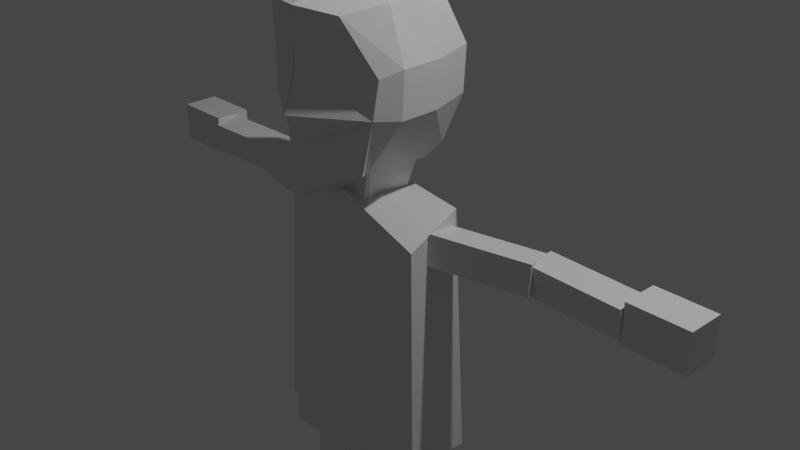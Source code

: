 # Source: characterconcept1.blend  (saved by Blender 2.90.8; exported with 4.5.12 LTS)
import bpy
from mathutils import Matrix  # noqa: F401  (used for matrix-valued properties, if any)

bpy.ops.wm.read_factory_settings(use_empty=True)
scene = bpy.context.scene
scene.name = 'Scene'

# ---- collections
col_collection = bpy.data.collections.new('Collection'); scene.collection.children.link(col_collection)

# ---- materials (node trees are filled in below, after node groups)
mat_material = bpy.data.materials.new('Material')
mat_material.alpha_threshold = 0.0
mat_material.use_transparent_shadow = False
mat_material.line_color = (0.0, 0.0, 0.0, 1.0)

# ---- material node trees
mat_material.use_nodes = True; mat_material.node_tree.nodes.clear()
_N = mat_material.node_tree.nodes; _L = mat_material.node_tree.links
n0 = _N.new('ShaderNodeOutputMaterial'); n0.name = 'Material Output'; n0.location = (300, 300)
n1 = _N.new('ShaderNodeBsdfPrincipled'); n1.name = 'Principled BSDF'; n1.location = (10, 300)
n1.distribution = 'GGX'
n1.subsurface_method = 'BURLEY'
n1.inputs[2].default_value = 0.4
n1.inputs[3].default_value = 1.45
n1.inputs[27].default_value = (0.0, 0.0, 0.0, 1.0)
n1.inputs[28].default_value = 1.0
_L.new(n1.outputs[0], n0.inputs[0])
n0.is_active_output = True

# ---- world
world_world = bpy.data.worlds.new('World'); scene.world = world_world
world_world.use_nodes = True; world_world.node_tree.nodes.clear()
_N = world_world.node_tree.nodes; _L = world_world.node_tree.links
n0 = _N.new('ShaderNodeOutputWorld'); n0.name = 'World Output'; n0.location = (300, 300)
n1 = _N.new('ShaderNodeBackground'); n1.name = 'Background'; n1.location = (10, 300)
n1.inputs[0].default_value = (0.05088, 0.05088, 0.05088, 1.0)
_L.new(n1.outputs[0], n0.inputs[0])
n0.is_active_output = True
world_world.color = (0.05088, 0.05088, 0.05088)
world_world.use_sun_shadow = False
world_world.sun_shadow_jitter_overblur = 0.0

# ---- cameras
cam_camera = bpy.data.cameras.new('Camera')
cam_camera.clip_end = 100.0
cam_camera.ortho_scale = 7.314

# ---- lights
light_light = bpy.data.lights.new('Light', 'POINT')
light_light.transmission_factor = 0.0
light_light.energy = 1000.0
light_light.shadow_soft_size = 0.1
light_light.shadow_maximum_resolution = 0.006
light_light.use_absolute_resolution = True

# ---- meshes
me_cube = bpy.data.meshes.new('Cube')
me_cube.from_pydata([(0.6024, 0.1928, 0.6772), (0.5275, 0.2767, -0.9837), (0.5191, -1.126, 0.6753), (0.5764, -0.9162, -1.026), (0.7574, -0.9273, -0.371), (0.8028, -0.8829, 0.06053), (0.7085, 0.3979, -0.4016), (0.739, 0.3979, 0.1403), (0.0002299, 0.3778, -1.005), (-0.001677, -1.28, 0.7121), (-0.002925, -1.166, -1.257), (0.0003558, 0.3822, 0.7887), (-0.006318, 0.5544, 0.1283), (-0.006301, 0.5734, -0.3589), (0.002276, -1.282, 0.06415), (0.001442, -1.426, -0.3797), (0.7249, -0.1758, 0.7852), (0.7105, -0.6545, 0.7523), (0.4737, -0.7256, -1.042), (0.4756, 0.07804, -1.115), (-0.0003444, 0.2574, -1.281), (-0.00215, -0.6781, -1.212), (-0.0002565, -0.2078, 0.9973), (0.0004175, -0.4972, 0.9325), (0.8835, -0.1758, -0.4016), (0.8887, -0.6545, -0.4016), (0.914, -0.1758, 0.1403), (0.9192, -0.6545, 0.1403), (-0.0004453, -1.191, -0.7285), (-0.001833, -1.255, -1.025), (-0.2163, -0.5912, -1.56), (-0.4135, -0.6873, -1.01), (-0.2195, 0.0201, -1.594), (-0.4135, 0.06389, -1.01), (0.2484, -0.5392, -1.539), (0.4135, -0.6873, -1.01), (0.2324, -0.05499, -1.482), (0.4135, 0.06389, -1.01), (-0.00342, -0.7309, -4.605), (-0.001389, -0.6776, -1.429), (-0.00342, 0.1333, -4.623), (-0.007009, 0.1805, -1.518), (1.078, -0.6733, -4.567), (0.9731, -0.6061, -1.861), (1.112, 0.1091, -4.598), (0.9889, 0.03811, -1.538), (-0.003725, -0.5854, -5.002), (-0.005618, -0.6117, -4.395), (-0.005618, -0.006139, -5.028), (-0.005618, -0.006139, -4.395), (1.066, -0.6117, -5.028), (1.07, -0.6157, -4.398), (1.06, -0.01249, -5.021), (1.097, 0.02183, -4.423), (-0.7393, -0.5667, -6.956), (-0.7393, -0.5667, -4.956), (-0.7393, -0.08591, -6.956), (-0.7393, -0.08591, -4.956), (-0.1529, -0.5667, -6.956), (-0.1529, -0.5667, -4.956), (-0.1529, -0.08591, -6.956), (-0.1529, -0.08591, -4.956), (-0.7362, -0.3751, -8.762), (-0.7362, -0.5559, -6.964), (-0.7362, 0.1028, -8.714), (-0.7362, -0.07801, -6.916), (-0.1497, -0.3751, -8.762), (-0.1497, -0.5559, -6.964), (-0.1497, 0.1028, -8.714), (-0.1497, -0.07801, -6.916), (0.2196, -0.97, -9.373), (0.223, -0.9602, -9.071), (0.2196, 0.1034, -9.373), (0.2196, 0.1034, -9.068), (0.7201, -0.97, -9.373), (0.7167, -0.9602, -9.071), (0.7201, 0.1034, -9.373), (0.7201, 0.1034, -9.068), (0.994, -0.391, -2.074), (0.9928, -0.362, -1.703), (0.9084, -0.05255, -2.101), (0.9072, -0.0235, -1.729), (2.148, -0.1007, -2.094), (2.147, -0.07164, -1.722), (2.062, 0.2378, -2.12), (2.061, 0.2668, -1.749), (2.069, 0.002469, -2.137), (2.065, -0.03756, -1.766), (2.084, 0.3486, -2.1), (2.079, 0.3086, -1.729), (3.25, -0.04937, -2.127), (3.246, -0.08939, -1.757), (3.265, 0.2968, -2.09), (3.26, 0.2568, -1.719), (-0.6267, -0.2803, -9.152), (-0.6284, -0.3274, -8.704), (-0.6258, 0.03105, -9.119), (-0.6284, -0.01346, -8.672), (-0.2075, -0.2803, -9.152), (-0.2057, -0.3274, -8.704), (-0.2083, 0.03105, -9.119), (-0.2057, -0.01346, -8.672), (-3.994, -0.04837, -2.159), (-3.994, -0.04837, -1.681), (-3.994, 0.4036, -2.159), (-3.994, 0.4036, -1.681), (-3.256, -0.04837, -2.159), (-3.256, -0.04837, -1.681), (-3.256, 0.4036, -2.159), (-3.256, 0.4036, -1.681)], [], [(8, 13, 6, 1), (3, 4, 15, 28, 29), (13, 12, 7, 6), (21, 18, 3, 10), (27, 17, 2, 5), (12, 11, 0, 7), (18, 25, 4, 3), (4, 5, 14, 15), (5, 2, 9, 14), (17, 23, 9, 2), (25, 27, 5, 4), (6, 7, 26, 24), (24, 26, 27, 25), (0, 11, 22, 16), (16, 22, 23, 17), (1, 6, 24, 19), (19, 24, 25, 18), (7, 0, 16, 26), (26, 16, 17, 27), (8, 1, 19, 20), (20, 19, 18, 21), (10, 3, 29), (30, 31, 33, 32), (32, 33, 37, 36), (36, 37, 35, 34), (34, 35, 31, 30), (32, 36, 34, 30), (37, 33, 31, 35), (38, 39, 41, 40), (40, 41, 45, 44), (44, 45, 43, 42), (42, 43, 39, 38), (40, 44, 42, 38), (45, 41, 39, 43), (46, 47, 49, 48), (48, 49, 53, 52), (52, 53, 51, 50), (50, 51, 47, 46), (48, 52, 50, 46), (53, 49, 47, 51), (54, 55, 57, 56), (56, 57, 61, 60), (60, 61, 59, 58), (58, 59, 55, 54), (56, 60, 58, 54), (61, 57, 55, 59), (62, 63, 65, 64), (64, 65, 69, 68), (68, 69, 67, 66), (66, 67, 63, 62), (64, 68, 66, 62), (69, 65, 63, 67), (70, 71, 73, 72), (72, 73, 77, 76), (76, 77, 75, 74), (74, 75, 71, 70), (72, 76, 74, 70), (77, 73, 71, 75), (78, 79, 81, 80), (80, 81, 85, 84), (84, 85, 83, 82), (82, 83, 79, 78), (80, 84, 82, 78), (85, 81, 79, 83), (86, 87, 89, 88), (88, 89, 93, 92), (92, 93, 91, 90), (90, 91, 87, 86), (88, 92, 90, 86), (93, 89, 87, 91), (94, 95, 97, 96), (96, 97, 101, 100), (100, 101, 99, 98), (98, 99, 95, 94), (96, 100, 98, 94), (101, 97, 95, 99), (102, 103, 105, 104), (104, 105, 109, 108), (108, 109, 107, 106), (106, 107, 103, 102), (104, 108, 106, 102), (109, 105, 103, 107)])
_uv = me_cube.uv_layers.new(name='UVMap')
_uv.uv.foreach_set('vector', [0.375, 0.375, 0.4583, 0.375, 0.4583, 0.5, 0.375, 0.5, 0.375, 0.75, 0.4583, 0.75, 0.4583, 0.875, 0.4167, 0.875, 0.3958, 0.875, 0.4583, 0.375, 0.5266, 0.375, 0.5266, 0.5, 0.4583, 0.5, 0.25, 0.6667, 0.375, 0.6667, 0.375, 0.75, 0.25, 0.75, 0.5266, 0.6667, 0.625, 0.6667, 0.625, 0.75, 0.5266, 0.75, 0.5266, 0.375, 0.625, 0.375, 0.625, 0.5, 0.5266, 0.5, 0.375, 0.6667, 0.4583, 0.6667, 0.4583, 0.75, 0.375, 0.75, 0.4583, 0.75, 0.5266, 0.75, 0.5266, 0.875, 0.4583, 0.875, 0.5266, 0.75, 0.625, 0.75, 0.625, 0.875, 0.5266, 0.875, 0.625, 0.6667, 0.75, 0.6667, 0.75, 0.75, 0.625, 0.75, 0.4583, 0.6667, 0.5266, 0.6667, 0.5266, 0.75, 0.4583, 0.75, 0.4583, 0.5, 0.5266, 0.5, 0.5266, 0.5833, 0.4583, 0.5833, 0.4583, 0.5833, 0.5266, 0.5833, 0.5266, 0.6667, 0.4583, 0.6667, 0.625, 0.5, 0.75, 0.5, 0.75, 0.5833, 0.625, 0.5833, 0.625, 0.5833, 0.75, 0.5833, 0.75, 0.6667, 0.625, 0.6667, 0.375, 0.5, 0.4583, 0.5, 0.4583, 0.5833, 0.375, 0.5833, 0.375, 0.5833, 0.4583, 0.5833, 0.4583, 0.6667, 0.375, 0.6667, 0.5266, 0.5, 0.625, 0.5, 0.625, 0.5833, 0.5266, 0.5833, 0.5266, 0.5833, 0.625, 0.5833, 0.625, 0.6667, 0.5266, 0.6667, 0.25, 0.5, 0.375, 0.5, 0.375, 0.5833, 0.25, 0.5833, 0.25, 0.5833, 0.375, 0.5833, 0.375, 0.6667, 0.25, 0.6667, 0.375, 0.875, 0.375, 0.75, 0.3958, 0.875, 0.375, 0.0, 0.625, 0.0, 0.625, 0.25, 0.375, 0.25, 0.375, 0.25, 0.625, 0.25, 0.625, 0.5, 0.375, 0.5, 0.375, 0.5, 0.625, 0.5, 0.625, 0.75, 0.375, 0.75, 0.375, 0.75, 0.625, 0.75, 0.625, 1.0, 0.375, 1.0, 0.125, 0.5, 0.375, 0.5, 0.375, 0.75, 0.125, 0.75, 0.625, 0.5, 0.875, 0.5, 0.875, 0.75, 0.625, 0.75, 0.375, 0.0, 0.625, 0.0, 0.625, 0.25, 0.375, 0.25, 0.375, 0.25, 0.625, 0.25, 0.625, 0.5, 0.375, 0.5, 0.375, 0.5, 0.625, 0.5, 0.625, 0.75, 0.375, 0.75, 0.375, 0.75, 0.625, 0.75, 0.625, 1.0, 0.375, 1.0, 0.125, 0.5, 0.375, 0.5, 0.375, 0.75, 0.125, 0.75, 0.625, 0.5, 0.875, 0.5, 0.875, 0.75, 0.625, 0.75, 0.375, 0.0, 0.625, 0.0, 0.625, 0.25, 0.375, 0.25, 0.375, 0.25, 0.625, 0.25, 0.625, 0.5, 0.375, 0.5, 0.375, 0.5, 0.625, 0.5, 0.625, 0.75, 0.375, 0.75, 0.375, 0.75, 0.625, 0.75, 0.625, 1.0, 0.375, 1.0, 0.125, 0.5, 0.375, 0.5, 0.375, 0.75, 0.125, 0.75, 0.625, 0.5, 0.875, 0.5, 0.875, 0.75, 0.625, 0.75, 0.375, 0.0, 0.625, 0.0, 0.625, 0.25, 0.375, 0.25, 0.375, 0.25, 0.625, 0.25, 0.625, 0.5, 0.375, 0.5, 0.375, 0.5, 0.625, 0.5, 0.625, 0.75, 0.375, 0.75, 0.375, 0.75, 0.625, 0.75, 0.625, 1.0, 0.375, 1.0, 0.125, 0.5, 0.375, 0.5, 0.375, 0.75, 0.125, 0.75, 0.625, 0.5, 0.875, 0.5, 0.875, 0.75, 0.625, 0.75, 0.375, 0.0, 0.625, 0.0, 0.625, 0.25, 0.375, 0.25, 0.375, 0.25, 0.625, 0.25, 0.625, 0.5, 0.375, 0.5, 0.375, 0.5, 0.625, 0.5, 0.625, 0.75, 0.375, 0.75, 0.375, 0.75, 0.625, 0.75, 0.625, 1.0, 0.375, 1.0, 0.125, 0.5, 0.375, 0.5, 0.375, 0.75, 0.125, 0.75, 0.625, 0.5, 0.875, 0.5, 0.875, 0.75, 0.625, 0.75, 0.375, 0.0, 0.625, 0.0, 0.625, 0.25, 0.375, 0.25, 0.375, 0.25, 0.625, 0.25, 0.625, 0.5, 0.375, 0.5, 0.375, 0.5, 0.625, 0.5, 0.625, 0.75, 0.375, 0.75, 0.375, 0.75, 0.625, 0.75, 0.625, 1.0, 0.375, 1.0, 0.125, 0.5, 0.375, 0.5, 0.375, 0.75, 0.125, 0.75, 0.625, 0.5, 0.875, 0.5, 0.875, 0.75, 0.625, 0.75, 0.375, 0.0, 0.625, 0.0, 0.625, 0.25, 0.375, 0.25, 0.375, 0.25, 0.625, 0.25, 0.625, 0.5, 0.375, 0.5, 0.375, 0.5, 0.625, 0.5, 0.625, 0.75, 0.375, 0.75, 0.375, 0.75, 0.625, 0.75, 0.625, 1.0, 0.375, 1.0, 0.125, 0.5, 0.375, 0.5, 0.375, 0.75, 0.125, 0.75, 0.625, 0.5, 0.875, 0.5, 0.875, 0.75, 0.625, 0.75, 0.375, 0.0, 0.625, 0.0, 0.625, 0.25, 0.375, 0.25, 0.375, 0.25, 0.625, 0.25, 0.625, 0.5, 0.375, 0.5, 0.375, 0.5, 0.625, 0.5, 0.625, 0.75, 0.375, 0.75, 0.375, 0.75, 0.625, 0.75, 0.625, 1.0, 0.375, 1.0, 0.125, 0.5, 0.375, 0.5, 0.375, 0.75, 0.125, 0.75, 0.625, 0.5, 0.875, 0.5, 0.875, 0.75, 0.625, 0.75, 0.375, 0.0, 0.625, 0.0, 0.625, 0.25, 0.375, 0.25, 0.375, 0.25, 0.625, 0.25, 0.625, 0.5, 0.375, 0.5, 0.375, 0.5, 0.625, 0.5, 0.625, 0.75, 0.375, 0.75, 0.375, 0.75, 0.625, 0.75, 0.625, 1.0, 0.375, 1.0, 0.125, 0.5, 0.375, 0.5, 0.375, 0.75, 0.125, 0.75, 0.625, 0.5, 0.875, 0.5, 0.875, 0.75, 0.625, 0.75, 0.375, 0.0, 0.625, 0.0, 0.625, 0.25, 0.375, 0.25, 0.375, 0.25, 0.625, 0.25, 0.625, 0.5, 0.375, 0.5, 0.375, 0.5, 0.625, 0.5, 0.625, 0.75, 0.375, 0.75, 0.375, 0.75, 0.625, 0.75, 0.625, 1.0, 0.375, 1.0, 0.125, 0.5, 0.375, 0.5, 0.375, 0.75, 0.125, 0.75, 0.625, 0.5, 0.875, 0.5, 0.875, 0.75, 0.625, 0.75])
me_cube.materials.append(mat_material)
me_cube.use_remesh_preserve_volume = False
me_cube.use_remesh_preserve_attributes = False
me_cube.use_mirror_vertex_groups = False
me_cube.update()
arm_metarig = bpy.data.armatures.new('metarig')  # bones are not reproduced

# ---- objects
ob_character = bpy.data.objects.new('Character', me_cube)
ob_light = bpy.data.objects.new('Light', light_light)
ob_camera = bpy.data.objects.new('Camera', cam_camera)
ob_metarig = bpy.data.objects.new('metarig', arm_metarig)

# ---- transforms, parenting, visibility, modifiers, constraints
ob_character.parent = ob_metarig
ob_character.matrix_parent_inverse = Matrix(((0.2085, -0.0, 0.0, -0.00149), (-0.0, 0.2085, -0.0, -0.2386), (0.0, -0.0, 0.2085, 0.0184), (-0.0, 0.0, -0.0, 1.0)))
ob_character.location = (-0.01333, 1.465, 9.427)
ob_character.lock_rotations_4d = False
ob_character.empty_display_type = 'ARROWS'
ob_character.lineart.crease_threshold = 0.0
_vg = ob_character.vertex_groups.new(name='spine')
for _i, _w in zip([46, 47, 48, 49, 52, 53], [0.07499, 0.1063, 0.3098, 0.1724, 0.0228, 0.007784]): _vg.add([_i], _w, 'REPLACE')
_vg = ob_character.vertex_groups.new(name='spine.001')
_vg = ob_character.vertex_groups.new(name='spine.002')
_vg = ob_character.vertex_groups.new(name='spine.003')
_vg = ob_character.vertex_groups.new(name='spine.004')
for _i, _w in zip([30, 31, 32, 33, 34, 35, 36, 37], [0.8056, 0.1051, 0.4425, 0.1203, 0.8228, 0.07563, 0.4413, 0.123]): _vg.add([_i], _w, 'REPLACE')
_vg = ob_character.vertex_groups.new(name='spine.005')
for _i, _w in zip([1, 3, 4, 5, 8, 10, 14, 15, 18, 19, 20, 21, 24, 25, 28, 29, 30, 31, 32, 33, 34, 35, 36, 37], [0.05765, 0.3044, 0.06965, 0.006433, 0.05073, 0.2525, 0.03836, 0.09658, 0.2312, 0.09404, 0.08418, 0.2052, 0.01154, 0.05385, 0.1728, 0.2666, 0.1268, 0.4826, 0.4788, 0.7927, 0.1165, 0.4856, 0.4794, 0.7905]): _vg.add([_i], _w, 'REPLACE')
_vg = ob_character.vertex_groups.new(name='spine.006')
for _i, _w in zip([0, 1, 2, 3, 4, 5, 6, 7, 8, 9, 10, 11, 12, 13, 14, 15, 16, 17, 18, 19, 20, 21, 22, 23, 24, 25, 26, 27, 28, 29, 30, 31, 32, 33, 34, 35, 36, 37], [0.9932, 0.9424, 0.9837, 0.6956, 0.9304, 0.9718, 0.9779, 0.9891, 0.9493, 0.9791, 0.7475, 0.993, 0.9884, 0.9794, 0.9558, 0.9034, 0.993, 0.9905, 0.7688, 0.906, 0.9158, 0.7948, 0.9933, 0.992, 0.9692, 0.9462, 0.9867, 0.9799, 0.8272, 0.7334, 0.06763, 0.4123, 0.07866, 0.08706, 0.06067, 0.4388, 0.07935, 0.08656]): _vg.add([_i], _w, 'REPLACE')
_vg = ob_character.vertex_groups.new(name='shoulder.L')
for _i, _w in zip([38, 39, 40, 41, 42, 43, 44, 45], [0.7654, 0.05447, 0.774, 0.4846, 0.8569, 0.9414, 0.831, 0.9613]): _vg.add([_i], _w, 'REPLACE')
_vg = ob_character.vertex_groups.new(name='upper_arm.L')
for _i, _w in zip([78, 79, 80, 81, 82, 83, 84, 85, 86, 87, 88, 89, 92], [1.0, 1.0, 1.0, 1.0, 1.0, 1.0, 1.0, 1.0, 0.6144, 0.8415, 0.4871, 0.2235, 0.04335]): _vg.add([_i], _w, 'REPLACE')
_vg = ob_character.vertex_groups.new(name='forearm.L')
for _i, _w in zip([86, 87, 88, 89, 90, 91, 92, 93], [0.3856, 0.1585, 0.5129, 0.7765, 0.9809, 0.9752, 0.9533, 0.9889]): _vg.add([_i], _w, 'REPLACE')
_vg = ob_character.vertex_groups.new(name='hand.L')
_vg = ob_character.vertex_groups.new(name='shoulder.R')
for _i, _w in zip([38, 39, 40, 41, 42, 43, 44, 45], [0.2346, 0.9455, 0.226, 0.5154, 0.1431, 0.05863, 0.169, 0.02739]): _vg.add([_i], _w, 'REPLACE')
_vg = ob_character.vertex_groups.new(name='upper_arm.R')
_vg = ob_character.vertex_groups.new(name='forearm.R')
for _i, _w in zip([102, 103, 105, 106, 107, 108, 109], [0.07652, 0.03161, 0.05702, 0.7686, 0.2419, 0.2003, 0.7608]): _vg.add([_i], _w, 'REPLACE')
_vg = ob_character.vertex_groups.new(name='hand.R')
for _i, _w in zip([102, 103, 104, 105, 106, 107, 108, 109], [0.9235, 0.9592, 0.9838, 0.943, 0.2314, 0.7581, 0.7997, 0.2392]): _vg.add([_i], _w, 'REPLACE')
_vg = ob_character.vertex_groups.new(name='pelvis.L')
for _i, _w in zip([46, 47, 48, 49, 52, 53], [0.07499, 0.1063, 0.3098, 0.1724, 0.0228, 0.007784]): _vg.add([_i], _w, 'REPLACE')
_vg = ob_character.vertex_groups.new(name='pelvis.R')
for _i, _w in zip([46, 47, 48, 49, 52, 53], [0.07499, 0.1063, 0.3098, 0.1724, 0.0228, 0.007784]): _vg.add([_i], _w, 'REPLACE')
_vg = ob_character.vertex_groups.new(name='thigh.L')
for _i, _w in zip([46, 47, 48, 49, 50, 51, 52, 53], [0.775, 0.6812, 0.07072, 0.4829, 0.9421, 0.945, 0.8908, 0.9133]): _vg.add([_i], _w, 'REPLACE')
_vg = ob_character.vertex_groups.new(name='shin.L')
_vg = ob_character.vertex_groups.new(name='foot.L')
_vg = ob_character.vertex_groups.new(name='toe.L')
for _i, _w in zip([70, 71, 73, 74, 75, 77], [0.9669, 0.9459, 0.009468, 0.9649, 0.9537, 0.001439]): _vg.add([_i], _w, 'REPLACE')
_vg = ob_character.vertex_groups.new(name='heel.02.L')
for _i, _w in zip([70, 71, 72, 73, 74, 75, 76, 77], [0.01612, 0.05411, 0.9939, 0.9703, 0.02028, 0.04262, 0.9972, 0.9743]): _vg.add([_i], _w, 'REPLACE')
_vg = ob_character.vertex_groups.new(name='thigh.R')
for _i, _w in zip([54, 55, 56, 57, 58, 59, 60, 61], [0.109, 0.937, 0.169, 0.9793, 0.7755, 0.9876, 0.143, 0.9819]): _vg.add([_i], _w, 'REPLACE')
_vg = ob_character.vertex_groups.new(name='shin.R')
for _i, _w in zip([54, 55, 56, 58, 60, 94, 95, 96, 97, 98, 99, 100, 101], [0.891, 0.06303, 0.831, 0.2245, 0.857, 0.1012, 0.8366, 0.476, 0.7031, 0.2139, 0.8363, 0.4815, 0.704]): _vg.add([_i], _w, 'REPLACE')
_vg = ob_character.vertex_groups.new(name='foot.R')
for _i, _w in zip([94, 95, 96, 97, 98, 99, 100, 101], [0.8988, 0.1634, 0.524, 0.2969, 0.7861, 0.1637, 0.5185, 0.296]): _vg.add([_i], _w, 'REPLACE')
_vg = ob_character.vertex_groups.new(name='toe.R')
_vg = ob_character.vertex_groups.new(name='heel.02.R')
_m = ob_character.modifiers.new('Mirror', 'MIRROR')
_m = ob_character.modifiers.new('Armature', 'ARMATURE')
_m.object = ob_metarig
ob_light.location = (4.063, 1.326, 15.42)
ob_light.rotation_euler = (0.6503, 0.05522, 1.866)
ob_light.lock_rotations_4d = False
ob_light.empty_display_type = 'ARROWS'
ob_light.color = (0.0, 0.0, 0.0, 0.0)
ob_light.lineart.crease_threshold = 0.0
ob_camera.location = (8.307, -7.372, 13.07)
ob_camera.rotation_euler = (1.109, 0.0, 0.8149)
ob_camera.lock_rotations_4d = False
ob_camera.empty_display_type = 'ARROWS'
ob_camera.color = (0.0, 0.0, 0.0, 0.0)
ob_camera.display_type = 'WIRE'
ob_camera.lineart.crease_threshold = 0.0
ob_metarig.location = (0.007147, 7.097e-05, -0.003668)
ob_metarig.scale = (4.796, 4.796, 4.796)
ob_metarig.lineart.crease_threshold = 0.0

# ---- collection membership
col_collection.objects.link(ob_character)
col_collection.objects.link(ob_light)
col_collection.objects.link(ob_camera)
col_collection.objects.link(ob_metarig)

# ---- scene / render settings (as saved in the file)
scene.camera = ob_camera
scene.frame_start = 1; scene.frame_end = 40; scene.frame_set(0)
scene.render.engine = 'BLENDER_EEVEE_NEXT'
scene.cycles.use_denoising = False
scene.cycles.samples = 128
scene.cycles.sampling_pattern = 'TABULATED_SOBOL'
scene.cycles.use_adaptive_sampling = False
scene.cycles.use_light_tree = False
scene.view_settings.view_transform = 'Filmic'
bpy.context.view_layer.update()
